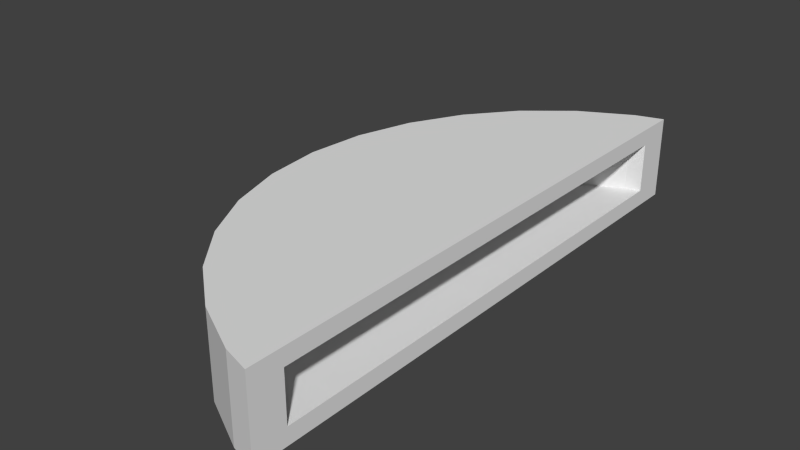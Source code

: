 # Source: library.blend  (saved by Blender 2.68.0; exported with 4.5.12 LTS)
import bpy
from mathutils import Matrix  # noqa: F401  (used for matrix-valued properties, if any)

bpy.ops.wm.read_factory_settings(use_empty=True)
scene = bpy.context.scene
scene.name = 'Scene'

# ---- collections
col_collection_1 = bpy.data.collections.new('Collection 1'); scene.collection.children.link(col_collection_1)

# ---- world
world_world = bpy.data.worlds.new('World'); scene.world = world_world
world_world.color = (0.05088, 0.05088, 0.05088)
world_world.use_sun_shadow = False
world_world.sun_shadow_jitter_overblur = 0.0
world_world.cycles.sampling_method = 'MANUAL'
world_world.cycles.sample_map_resolution = 256

# ---- meshes
me_cylinder_006 = bpy.data.meshes.new('Cylinder.006')
me_cylinder_006.from_pydata([(-0.6888, -1.663, -0.25), (-0.522, -1.714, -0.25), (-0.522, -1.714, 0.25), (-0.6888, -1.663, 0.25), (-0.522, -1.663, -0.25), (-0.522, -1.663, 0.25), (-1.0, -1.497, 0.25), (-1.0, -1.497, -0.25), (-0.522, -1.647, -0.25), (-0.522, -1.647, 0.25), (-0.522, -1.497, 0.25), (-1.273, -1.273, 0.25), (-1.273, -1.273, -0.25), (-0.522, -1.497, -0.25), (-0.522, -1.45, 0.25), (-0.522, -1.273, 0.25), (-1.497, -1.0, 0.25), (-1.497, -1.0, -0.25), (-0.522, -1.273, -0.25), (-0.522, -1.45, -0.25), (-0.522, -1.134, -0.15), (-0.522, -1.292, -0.15), (-0.522, -1.489, 0.15), (-0.522, -1.506, 0.15), (-0.522, -1.506, 0.1077), (-0.522, -1.348, 0.15), (-0.522, -1.469, 0.15), (-0.522, -1.478, 0.15), (-0.522, -1.199, 0.25), (-0.522, -1.0, 0.25), (-1.663, -0.6888, 0.25), (-1.663, -0.6888, -0.25), (-0.522, -1.0, -0.25), (-0.522, -1.199, -0.25), (-0.522, -0.9339, -0.15), (-0.522, -1.071, -0.15), (-0.522, -1.131, -0.15), (-0.522, -1.294, -0.15), (-0.522, -1.317, -0.15), (-0.522, -1.506, -0.06146), (-0.522, -1.288, 0.15), (-0.522, -1.33, 0.15), (-0.522, -1.294, 0.15), (-0.522, -1.131, 0.15), (-0.522, -1.129, 0.15), (-0.522, -0.904, 0.25), (-0.522, -0.6888, 0.25), (-1.765, -0.3512, 0.25), (-1.765, -0.3512, -0.25), (-0.522, -0.6888, -0.25), (-0.522, -0.904, -0.25), (-0.522, -0.698, -0.15), (-0.522, -0.8093, -0.15), (-0.522, -0.8889, -0.15), (-0.522, -1.33, -0.15), (-0.522, -1.363, -0.15), (-0.522, -1.506, -0.0926), (-0.522, -1.053, 0.15), (-0.522, -1.071, 0.15), (-0.522, -0.8804, 0.15), (-0.522, -0.8889, 0.15), (-0.522, -0.5764, 0.25), (-0.522, -0.3512, 0.25), (-1.8, 1.738e-06, 0.25), (-1.8, 1.738e-06, -0.25), (-0.522, -0.3512, -0.25), (-0.522, -0.5764, -0.25), (-0.522, -0.5259, -0.15), (-0.522, -0.6123, -0.15), (-0.522, -1.387, -0.15), (-0.522, -1.506, -0.141), (-0.522, -0.7905, 0.15), (-0.522, -0.8093, 0.15), (-0.522, -0.6123, 0.15), (-0.522, -0.6102, 0.15), (-0.522, -0.2287, 0.25), (-0.522, 1.169e-06, 0.25), (-1.765, 0.3512, 0.25), (-1.765, 0.3512, -0.25), (-0.522, 1.169e-06, -0.25), (-0.522, -0.2287, -0.25), (-0.522, -0.436, -0.15), (-0.522, -0.2558, -0.15), (-0.522, -0.3121, -0.15), (-0.522, -0.5181, -0.15), (-0.522, -1.433, -0.15), (-0.522, -1.506, -0.15), (-0.522, -1.498, -0.15), (-0.522, -0.5123, 0.15), (-0.522, -0.5181, 0.15), (-0.522, -0.3293, 0.15), (-0.522, 0.1259, 0.25), (-0.522, 0.3512, 0.25), (-1.663, 0.6888, 0.25), (-1.663, 0.6888, -0.25), (-0.522, 0.1259, -0.25), (-0.522, 0.3512, -0.25), (-0.522, -0.1578, -0.15), (-0.522, 0.02518, -0.15), (-0.522, 1.065e-06, -0.15), (-0.522, -0.209, -0.15), (-0.522, -1.455, -0.15), (-0.522, -1.478, -0.15), (-0.522, -1.469, -0.15), (-0.522, -0.2286, 0.15), (-0.522, -0.3121, 0.15), (-0.522, 0.4736, 0.25), (-0.522, 0.1259, 0.15), (-0.522, 0.3121, 0.15), (-0.522, 0.3512, 0.15), (-0.522, 0.6888, 0.25), (-1.497, 1.0, 0.25), (-1.497, 1.0, -0.25), (-0.522, 0.4736, -0.25), (-0.522, 0.6888, -0.25), (-0.522, 0.3121, -0.15), (-0.522, 0.1259, -0.15), (-0.522, 0.3512, -0.15), (-0.522, 0.1062, -0.15), (-0.522, -0.209, 0.15), (-0.522, -0.1892, 0.15), (-0.522, 0.4153, 0.15), (-0.522, 0.4736, 0.15), (-0.522, 0.1062, 0.15), (-0.522, 0.1007, 0.15), (-0.522, 0.8012, 0.25), (-0.522, 0.6123, 0.15), (-0.522, 0.6888, 0.15), (-0.522, 1.0, 0.25), (-1.273, 1.273, 0.25), (-1.273, 1.273, -0.25), (-0.522, 1.0, -0.25), (-0.522, 0.8012, -0.25), (-0.522, 0.6888, -0.15), (-0.522, 0.6123, -0.15), (-0.522, 0.4736, -0.15), (-0.522, 0.4153, -0.15), (-0.522, -0.1391, 0.15), (-0.522, 0.05496, 0.15), (-0.522, 0.7065, 0.15), (-0.522, 0.8012, 0.15), (-0.522, 1.096, 0.25), (-0.522, 0.8889, 0.15), (-0.522, 0.9685, 0.15), (-0.522, 1.0, 0.15), (-0.522, 1.273, 0.25), (-1.0, 1.497, 0.25), (-1.0, 1.497, -0.25), (-0.522, 1.273, -0.25), (-0.522, 1.096, -0.25), (-0.522, 0.8889, -0.15), (-0.522, 0.8012, -0.15), (-0.522, 1.0, -0.15), (-0.522, 0.9685, -0.15), (-0.522, 0.7065, -0.15), (-0.522, -0.0801, 0.15), (-0.522, 0.03047, 0.15), (-0.522, 1.096, 0.15), (-0.522, 1.347, 0.25), (-0.522, 1.191, 0.15), (-0.522, 1.273, 0.15), (-0.522, 1.131, 0.15), (-0.522, 1.497, 0.25), (-0.6888, 1.663, 0.25), (-0.6888, 1.663, -0.25), (-0.522, 1.497, -0.25), (-0.522, 1.347, -0.25), (-0.522, 1.273, -0.15), (-0.522, 1.191, -0.15), (-0.522, 1.131, -0.15), (-0.522, 1.096, -0.15), (-0.522, -0.03706, 0.15), (-0.522, 1.065e-06, 0.15), (-0.522, -0.01459, 0.15), (-0.522, 1.347, 0.15), (-0.522, 1.33, 0.15), (-0.522, 1.544, 0.25), (-0.522, 1.497, 0.15), (-0.522, 1.366, 0.15), (-0.522, 1.487, 0.15), (-0.522, 1.478, 0.15), (-0.522, 1.663, 0.25), (-0.522, 1.714, -0.25), (-0.522, 1.714, 0.25), (-0.522, 1.663, -0.25), (-0.522, 1.544, -0.25), (-0.522, 1.347, -0.15), (-0.522, 1.366, -0.15), (-0.522, 1.497, -0.15), (-0.522, 1.487, -0.15), (-0.522, 1.478, -0.15), (-0.522, 1.33, -0.15), (-0.522, 1.506, -0.15), (-0.522, 1.506, 0.15), (-0.522, 1.679, 0.25), (-0.522, 1.679, -0.25), (-0.6123, -1.478, 0.15), (-0.6123, -1.478, -0.15), (-0.8889, -1.33, -0.15), (-0.8889, -1.33, 0.15), (-1.131, -1.131, -0.15), (-1.131, -1.131, 0.15), (-1.33, -0.8889, -0.15), (-1.33, -0.8889, 0.15), (-1.478, -0.6123, -0.15), (-1.478, -0.6123, 0.15), (-1.569, -0.3121, -0.15), (-1.569, -0.3121, 0.15), (-1.6, 1.545e-06, -0.15), (-1.6, 1.545e-06, 0.15), (-1.569, 0.3121, -0.15), (-1.569, 0.3121, 0.15), (-1.478, 0.6123, -0.15), (-1.478, 0.6123, 0.15), (-1.33, 0.8889, -0.15), (-1.33, 0.8889, 0.15), (-1.131, 1.131, -0.15), (-1.131, 1.131, 0.15), (-0.8889, 1.33, -0.15), (-0.8889, 1.33, 0.15), (-0.6123, 1.478, -0.15), (-0.6123, 1.478, 0.15)], [], [(0, 1, 2, 3), (0, 3, 6, 7), (11, 12, 7, 6), (16, 17, 12, 11), (30, 31, 17, 16), (47, 48, 31, 30), (63, 64, 48, 47), (77, 78, 64, 63), (93, 94, 78, 77), (111, 112, 94, 93), (129, 130, 112, 111), (146, 147, 130, 129), (163, 164, 147, 146), (183, 163, 194), (194, 163, 181), (163, 146, 176, 181), (176, 146, 162), (146, 129, 158, 162), (158, 129, 145), (129, 111, 141, 145), (141, 111, 128), (111, 93, 125, 128), (125, 93, 110), (93, 77, 106, 110), (106, 77, 92), (77, 63, 91, 92), (91, 63, 76), (76, 63, 47, 75), (75, 47, 62), (62, 47, 30, 61), (61, 30, 46), (46, 30, 16, 45), (45, 16, 29), (29, 16, 11, 28), (28, 11, 15), (15, 11, 6, 14), (14, 6, 10), (10, 6, 3, 9), (9, 3, 5), (5, 3, 2), (163, 183, 182, 164), (195, 164, 182), (184, 164, 195), (185, 147, 164, 184), (165, 147, 185), (166, 130, 147, 165), (148, 130, 166), (149, 112, 130, 148), (131, 112, 149), (132, 94, 112, 131), (114, 94, 132), (113, 78, 94, 114), (96, 78, 113), (95, 64, 78, 96), (79, 64, 95), (48, 64, 79, 80), (65, 48, 80), (31, 48, 65, 66), (49, 31, 66), (17, 31, 49, 50), (32, 17, 50), (12, 17, 32, 33), (18, 12, 33), (7, 12, 18, 19), (13, 7, 19), (0, 7, 13, 8), (4, 0, 8), (1, 0, 4), (91, 137, 155), (34, 32, 50, 53), (50, 51, 52, 53), (34, 33, 32), (91, 155, 171, 173), (66, 84, 67, 49), (66, 81, 84), (49, 68, 51, 50), (49, 67, 68), (91, 120, 137), (20, 18, 33, 36), (33, 34, 35, 36), (20, 19, 18), (91, 173, 172, 156), (138, 91, 156), (80, 100, 82, 65), (80, 97, 100), (65, 83, 81, 66), (65, 82, 83), (91, 104, 119, 120), (21, 13, 19, 20), (21, 8, 13), (124, 123, 91, 138), (123, 107, 91), (95, 116, 118, 98), (98, 99, 79, 95), (79, 99, 97, 80), (76, 75, 90, 105), (104, 91, 76, 105), (75, 88, 90), (8, 37, 38, 54), (8, 21, 37), (54, 55, 8), (96, 117, 115, 95), (115, 116, 95), (92, 91, 108, 109), (91, 107, 108), (113, 135, 136, 96), (136, 117, 96), (106, 92, 121, 122), (92, 109, 121), (62, 89, 88, 75), (62, 61, 74, 89), (61, 71, 73, 74), (8, 55, 69, 85), (113, 114, 134, 135), (114, 133, 134), (106, 122, 126, 110), (126, 127, 110), (114, 132, 154, 133), (132, 151, 154), (110, 127, 139, 125), (139, 140, 125), (8, 103, 102, 87), (8, 85, 101, 103), (46, 72, 71, 61), (46, 45, 59, 72), (45, 57, 60, 59), (131, 153, 150, 132), (131, 152, 153), (150, 151, 132), (128, 125, 142, 143), (143, 144, 128), (125, 140, 142), (149, 170, 152, 131), (141, 128, 144, 157), (8, 87, 86), (70, 56, 8, 86), (29, 58, 57, 45), (29, 28, 44, 58), (28, 40, 43, 44), (149, 148, 168, 169), (169, 170, 149), (148, 167, 168), (141, 161, 159, 145), (141, 157, 161), (159, 160, 145), (166, 186, 191, 167), (167, 148, 166), (145, 160, 175, 174), (174, 158, 145), (39, 24, 8, 56), (42, 40, 15, 41), (40, 28, 15), (15, 14, 25, 41), (14, 22, 27, 26), (26, 25, 14), (165, 188, 189, 190), (187, 186, 165, 190), (186, 166, 165), (158, 180, 179, 177), (158, 174, 178, 180), (177, 162, 158), (185, 176, 193, 192), (176, 162, 177, 193), (188, 165, 185, 192), (8, 24, 23), (10, 9, 8, 23), (22, 14, 10, 23), (184, 181, 176, 185), (195, 194, 181, 184), (5, 4, 8, 9), (182, 183, 194, 195), (4, 5, 2, 1), (39, 56, 197, 24), (70, 86, 197, 56), (196, 23, 24, 197), (198, 199, 196, 197), (200, 201, 199, 198), (202, 203, 201, 200), (204, 205, 203, 202), (206, 207, 205, 204), (208, 209, 207, 206), (210, 211, 209, 208), (212, 213, 211, 210), (214, 215, 213, 212), (216, 217, 215, 214), (218, 219, 217, 216), (220, 221, 219, 218), (177, 179, 221, 193), (179, 180, 221), (178, 219, 221, 180), (219, 178, 174, 175), (219, 160, 159, 217), (219, 175, 160), (159, 161, 217), (217, 161, 157, 144), (143, 215, 217, 144), (143, 142, 215), (215, 140, 139, 213), (215, 142, 140), (213, 139, 127, 126), (213, 122, 121, 211), (213, 126, 122), (211, 121, 109, 108), (211, 107, 123, 209), (211, 108, 107), (209, 123, 124, 138), (156, 172, 209, 138), (155, 137, 207, 171), (207, 172, 173, 171), (120, 119, 207, 137), (207, 209, 172), (207, 119, 104, 105), (90, 88, 205, 105), (88, 89, 205), (205, 207, 105), (205, 89, 74, 73), (71, 72, 203, 73), (203, 205, 73), (203, 72, 59, 60), (57, 58, 201, 60), (201, 203, 60), (201, 58, 44, 43), (40, 42, 199, 43), (199, 201, 43), (42, 41, 199), (41, 25, 196, 199), (25, 26, 196), (26, 27, 196), (196, 27, 22, 23), (193, 221, 220, 192), (188, 192, 220, 189), (190, 189, 220), (187, 190, 220, 218), (186, 187, 218, 191), (168, 167, 218, 216), (167, 191, 218), (169, 168, 216), (152, 170, 216, 153), (170, 169, 216), (216, 214, 153), (150, 153, 214), (154, 151, 150, 214), (214, 212, 154), (134, 133, 154, 212), (136, 135, 212, 210), (135, 134, 212), (117, 136, 210, 115), (118, 116, 210, 208), (116, 115, 210), (98, 118, 208, 99), (97, 99, 206, 100), (99, 208, 206), (82, 100, 206, 83), (81, 83, 204, 84), (83, 206, 204), (68, 67, 84, 204), (52, 51, 68, 202), (68, 204, 202), (53, 52, 202), (34, 53, 200, 35), (53, 202, 200), (36, 35, 200), (20, 36, 198, 21), (198, 37, 21), (36, 200, 198), (38, 37, 198, 54), (85, 69, 197, 101), (55, 54, 197, 69), (197, 103, 101), (54, 198, 197), (102, 103, 197), (87, 102, 197, 86)])
_ca = me_cylinder_006.color_attributes.new('Col', 'BYTE_COLOR', 'CORNER')
_ca.data.foreach_set('color', [0.6038, 1.0, 0.521, 1.0, 0.6038, 1.0, 0.521, 1.0, 0.6038, 1.0, 0.521, 1.0, 0.6038, 1.0, 0.521, 1.0, 0.6038, 1.0, 0.521, 1.0, 0.6038, 1.0, 0.521, 1.0, 0.6038, 1.0, 0.521, 1.0, 0.6038, 1.0, 0.521, 1.0, 0.6038, 1.0, 0.521, 1.0, 0.6038, 1.0, 0.521, 1.0, 0.6038, 1.0, 0.521, 1.0, 0.6038, 1.0, 0.521, 1.0, 0.6038, 1.0, 0.521, 1.0, 0.6038, 1.0, 0.521, 1.0, 0.6038, 1.0, 0.521, 1.0, 0.6038, 1.0, 0.521, 1.0, 0.6038, 1.0, 0.521, 1.0, 0.6038, 1.0, 0.521, 1.0, 0.6038, 1.0, 0.521, 1.0, 0.6038, 1.0, 0.521, 1.0, 0.6038, 1.0, 0.521, 1.0, 0.6038, 1.0, 0.521, 1.0, 0.6038, 1.0, 0.521, 1.0, 0.6038, 1.0, 0.521, 1.0, 0.6038, 1.0, 0.521, 1.0, 0.6038, 1.0, 0.521, 1.0, 0.6038, 1.0, 0.521, 1.0, 0.6038, 1.0, 0.521, 1.0, 0.6038, 1.0, 0.521, 1.0, 0.6038, 1.0, 0.521, 1.0, 0.6038, 1.0, 0.521, 1.0, 0.6038, 1.0, 0.521, 1.0, 0.6038, 1.0, 0.521, 1.0, 0.6038, 1.0, 0.521, 1.0, 0.6038, 1.0, 0.521, 1.0, 0.6038, 1.0, 0.521, 1.0, 0.6038, 1.0, 0.521, 1.0, 0.6038, 1.0, 0.521, 1.0, 0.6038, 1.0, 0.521, 1.0, 0.6038, 1.0, 0.521, 1.0, 0.6038, 1.0, 0.521, 1.0, 0.6038, 1.0, 0.521, 1.0, 0.6038, 1.0, 0.521, 1.0, 0.6038, 1.0, 0.521, 1.0, 0.6038, 1.0, 0.521, 1.0, 0.6038, 1.0, 0.521, 1.0, 0.6038, 1.0, 0.521, 1.0, 0.6038, 1.0, 0.521, 1.0, 0.6038, 1.0, 0.521, 1.0, 0.6038, 1.0, 0.521, 1.0, 0.6038, 1.0, 0.521, 1.0, 0.6038, 1.0, 0.521, 1.0, 0.6038, 1.0, 0.521, 1.0, 0.6038, 1.0, 0.521, 1.0, 0.6038, 1.0, 0.521, 1.0, 0.6038, 1.0, 0.521, 1.0, 0.6038, 1.0, 0.521, 1.0, 0.6038, 1.0, 0.521, 1.0, 0.6038, 1.0, 0.521, 1.0, 0.6038, 1.0, 0.521, 1.0, 0.6038, 1.0, 0.521, 1.0, 0.6038, 1.0, 0.521, 1.0, 0.6038, 1.0, 0.521, 1.0, 0.6038, 1.0, 0.521, 1.0, 0.6038, 1.0, 0.521, 1.0, 0.6038, 1.0, 0.521, 1.0, 0.6038, 1.0, 0.521, 1.0, 0.6038, 1.0, 0.521, 1.0, 0.6038, 1.0, 0.521, 1.0, 0.6038, 1.0, 0.521, 1.0, 0.6038, 1.0, 0.521, 1.0, 0.6038, 1.0, 0.521, 1.0, 0.6038, 1.0, 0.521, 1.0, 0.6038, 1.0, 0.521, 1.0, 0.6038, 1.0, 0.521, 1.0, 0.6038, 1.0, 0.521, 1.0, 0.6038, 1.0, 0.521, 1.0, 0.6038, 1.0, 0.521, 1.0, 0.6038, 1.0, 0.521, 1.0, 0.6038, 1.0, 0.521, 1.0, 0.6038, 1.0, 0.521, 1.0, 0.6038, 1.0, 0.521, 1.0, 0.6038, 1.0, 0.521, 1.0, 0.6038, 1.0, 0.521, 1.0, 0.6038, 1.0, 0.521, 1.0, 0.6038, 1.0, 0.521, 1.0, 0.6038, 1.0, 0.521, 1.0, 0.6038, 1.0, 0.521, 1.0, 0.6038, 1.0, 0.521, 1.0, 0.6038, 1.0, 0.521, 1.0, 0.6038, 1.0, 0.521, 1.0, 0.6038, 1.0, 0.521, 1.0, 0.6038, 1.0, 0.521, 1.0, 0.6038, 1.0, 0.521, 1.0, 0.6038, 1.0, 0.521, 1.0, 0.6038, 1.0, 0.521, 1.0, 0.6038, 1.0, 0.521, 1.0, 0.6038, 1.0, 0.521, 1.0, 0.6038, 1.0, 0.521, 1.0, 0.6038, 1.0, 0.521, 1.0, 0.6038, 1.0, 0.521, 1.0, 0.6038, 1.0, 0.521, 1.0, 0.6038, 1.0, 0.521, 1.0, 0.6038, 1.0, 0.521, 1.0, 0.6038, 1.0, 0.521, 1.0, 0.6038, 1.0, 0.521, 1.0, 0.6038, 1.0, 0.521, 1.0, 0.6038, 1.0, 0.521, 1.0, 0.6038, 1.0, 0.521, 1.0, 0.6038, 1.0, 0.521, 1.0, 0.6038, 1.0, 0.521, 1.0, 0.6038, 1.0, 0.521, 1.0, 0.6038, 1.0, 0.521, 1.0, 0.6038, 1.0, 0.521, 1.0, 0.6038, 1.0, 0.521, 1.0, 0.6038, 1.0, 0.521, 1.0, 0.6038, 1.0, 0.521, 1.0, 0.6038, 1.0, 0.521, 1.0, 0.6038, 1.0, 0.521, 1.0, 0.6038, 1.0, 0.521, 1.0, 0.6038, 1.0, 0.521, 1.0, 0.6038, 1.0, 0.521, 1.0, 0.6038, 1.0, 0.521, 1.0, 0.6038, 1.0, 0.521, 1.0, 0.6038, 1.0, 0.521, 1.0, 0.6038, 1.0, 0.521, 1.0, 0.6038, 1.0, 0.521, 1.0, 0.6038, 1.0, 0.521, 1.0, 0.6038, 1.0, 0.521, 1.0, 0.6038, 1.0, 0.521, 1.0, 0.6038, 1.0, 0.521, 1.0, 0.6038, 1.0, 0.521, 1.0, 0.6038, 1.0, 0.521, 1.0, 0.6038, 1.0, 0.521, 1.0, 0.6038, 1.0, 0.521, 1.0, 0.6038, 1.0, 0.521, 1.0, 0.6038, 1.0, 0.521, 1.0, 0.6038, 1.0, 0.521, 1.0, 0.6038, 1.0, 0.521, 1.0, 0.6038, 1.0, 0.521, 1.0, 0.6038, 1.0, 0.521, 1.0, 0.6038, 1.0, 0.521, 1.0, 0.6038, 1.0, 0.521, 1.0, 0.6038, 1.0, 0.521, 1.0, 0.6038, 1.0, 0.521, 1.0, 0.6038, 1.0, 0.521, 1.0, 0.6038, 1.0, 0.521, 1.0, 0.6038, 1.0, 0.521, 1.0, 0.6038, 1.0, 0.521, 1.0, 0.6038, 1.0, 0.521, 1.0, 0.6038, 1.0, 0.521, 1.0, 0.6038, 1.0, 0.521, 1.0, 0.6038, 1.0, 0.521, 1.0, 0.6038, 1.0, 0.521, 1.0, 0.6038, 1.0, 0.521, 1.0, 0.6038, 1.0, 0.521, 1.0, 0.6038, 1.0, 0.521, 1.0, 0.6038, 1.0, 0.521, 1.0, 0.6038, 1.0, 0.521, 1.0, 0.6038, 1.0, 0.521, 1.0, 0.6038, 1.0, 0.521, 1.0, 0.6038, 1.0, 0.521, 1.0, 0.6038, 1.0, 0.521, 1.0, 0.6038, 1.0, 0.521, 1.0, 0.6038, 1.0, 0.521, 1.0, 0.6038, 1.0, 0.521, 1.0, 0.6038, 1.0, 0.521, 1.0, 0.6038, 1.0, 0.521, 1.0, 0.6038, 1.0, 0.521, 1.0, 0.6038, 1.0, 0.521, 1.0, 0.6038, 1.0, 0.521, 1.0, 0.6038, 1.0, 0.521, 1.0, 0.6038, 1.0, 0.521, 1.0, 0.6038, 1.0, 0.521, 1.0, 0.6038, 1.0, 0.521, 1.0, 0.6038, 1.0, 0.521, 1.0, 0.6038, 1.0, 0.521, 1.0, 0.6038, 1.0, 0.521, 1.0, 0.6038, 1.0, 0.521, 1.0, 0.6038, 1.0, 0.521, 1.0, 0.6038, 1.0, 0.521, 1.0, 0.6038, 1.0, 0.521, 1.0, 0.6038, 1.0, 0.521, 1.0, 0.6038, 1.0, 0.521, 1.0, 0.6038, 1.0, 0.521, 1.0, 0.6038, 1.0, 0.521, 1.0, 0.6038, 1.0, 0.521, 1.0, 0.6038, 1.0, 0.521, 1.0, 0.6038, 1.0, 0.521, 1.0, 0.6038, 1.0, 0.521, 1.0, 0.6038, 1.0, 0.521, 1.0, 0.6038, 1.0, 0.521, 1.0, 0.6038, 1.0, 0.521, 1.0, 0.6038, 1.0, 0.521, 1.0, 0.6038, 1.0, 0.521, 1.0, 0.6038, 1.0, 0.521, 1.0, 0.6038, 1.0, 0.521, 1.0, 0.6038, 1.0, 0.521, 1.0, 0.6038, 1.0, 0.521, 1.0, 0.6038, 1.0, 0.521, 1.0, 0.6038, 1.0, 0.521, 1.0, 0.6038, 1.0, 0.521, 1.0, 0.6038, 1.0, 0.521, 1.0, 0.6038, 1.0, 0.521, 1.0, 0.6038, 1.0, 0.521, 1.0, 0.6038, 1.0, 0.521, 1.0, 0.6038, 1.0, 0.521, 1.0, 0.6038, 1.0, 0.521, 1.0, 0.6038, 1.0, 0.521, 1.0, 0.6038, 1.0, 0.521, 1.0, 0.6038, 1.0, 0.521, 1.0, 0.6038, 1.0, 0.521, 1.0, 0.6038, 1.0, 0.521, 1.0, 0.6038, 1.0, 0.521, 1.0, 0.6038, 1.0, 0.521, 1.0, 0.6038, 1.0, 0.521, 1.0, 0.6038, 1.0, 0.521, 1.0, 0.6038, 1.0, 0.521, 1.0, 0.6038, 1.0, 0.521, 1.0, 0.6038, 1.0, 0.521, 1.0, 0.6038, 1.0, 0.521, 1.0, 0.6038, 1.0, 0.521, 1.0, 0.6038, 1.0, 0.521, 1.0, 0.6038, 1.0, 0.521, 1.0, 0.6038, 1.0, 0.521, 1.0, 0.6038, 1.0, 0.521, 1.0, 0.6038, 1.0, 0.521, 1.0, 0.6038, 1.0, 0.521, 1.0, 0.6038, 1.0, 0.521, 1.0, 0.6038, 1.0, 0.521, 1.0, 0.6038, 1.0, 0.521, 1.0, 0.6038, 1.0, 0.521, 1.0, 0.6038, 1.0, 0.521, 1.0, 0.6038, 1.0, 0.521, 1.0, 0.6038, 1.0, 0.521, 1.0, 0.6038, 1.0, 0.521, 1.0, 0.6038, 1.0, 0.521, 1.0, 0.6038, 1.0, 0.521, 1.0, 0.6038, 1.0, 0.521, 1.0, 0.6038, 1.0, 0.521, 1.0, 0.6038, 1.0, 0.521, 1.0, 0.6038, 1.0, 0.521, 1.0, 0.6038, 1.0, 0.521, 1.0, 0.6038, 1.0, 0.521, 1.0, 0.6038, 1.0, 0.521, 1.0, 0.6038, 1.0, 0.521, 1.0, 0.6038, 1.0, 0.521, 1.0, 0.6038, 1.0, 0.521, 1.0, 0.6038, 1.0, 0.521, 1.0, 0.6038, 1.0, 0.521, 1.0, 0.6038, 1.0, 0.521, 1.0, 0.6038, 1.0, 0.521, 1.0, 0.6038, 1.0, 0.521, 1.0, 0.6038, 1.0, 0.521, 1.0, 0.6038, 1.0, 0.521, 1.0, 0.6038, 1.0, 0.521, 1.0, 0.6038, 1.0, 0.521, 1.0, 0.6038, 1.0, 0.521, 1.0, 0.6038, 1.0, 0.521, 1.0, 0.6038, 1.0, 0.521, 1.0, 0.6038, 1.0, 0.521, 1.0, 0.6038, 1.0, 0.521, 1.0, 0.6038, 1.0, 0.521, 1.0, 0.6038, 1.0, 0.521, 1.0, 0.6038, 1.0, 0.521, 1.0, 0.6038, 1.0, 0.521, 1.0, 0.6038, 1.0, 0.521, 1.0, 0.6038, 1.0, 0.521, 1.0, 0.6038, 1.0, 0.521, 1.0, 0.6038, 1.0, 0.521, 1.0, 0.6038, 1.0, 0.521, 1.0, 0.6038, 1.0, 0.521, 1.0, 0.6038, 1.0, 0.521, 1.0, 0.6038, 1.0, 0.521, 1.0, 0.6038, 1.0, 0.521, 1.0, 0.6038, 1.0, 0.521, 1.0, 0.6038, 1.0, 0.521, 1.0, 0.6038, 1.0, 0.521, 1.0, 0.6038, 1.0, 0.521, 1.0, 0.6038, 1.0, 0.521, 1.0, 0.6038, 1.0, 0.521, 1.0, 0.6038, 1.0, 0.521, 1.0, 0.6038, 1.0, 0.521, 1.0, 0.6038, 1.0, 0.521, 1.0, 0.6038, 1.0, 0.521, 1.0, 0.6038, 1.0, 0.521, 1.0, 0.6038, 1.0, 0.521, 1.0, 0.6038, 1.0, 0.521, 1.0, 0.6038, 1.0, 0.521, 1.0, 0.6038, 1.0, 0.521, 1.0, 0.6038, 1.0, 0.521, 1.0, 0.6038, 1.0, 0.521, 1.0, 0.6038, 1.0, 0.521, 1.0, 0.6038, 1.0, 0.521, 1.0, 0.6038, 1.0, 0.521, 1.0, 0.6038, 1.0, 0.521, 1.0, 0.6038, 1.0, 0.521, 1.0, 0.6038, 1.0, 0.521, 1.0, 0.6038, 1.0, 0.521, 1.0, 0.6038, 1.0, 0.521, 1.0, 0.6038, 1.0, 0.521, 1.0, 0.6038, 1.0, 0.521, 1.0, 0.6038, 1.0, 0.521, 1.0, 0.6038, 1.0, 0.521, 1.0, 0.6038, 1.0, 0.521, 1.0, 0.6038, 1.0, 0.521, 1.0, 0.6038, 1.0, 0.521, 1.0, 0.6038, 1.0, 0.521, 1.0, 0.6038, 1.0, 0.521, 1.0, 0.6038, 1.0, 0.521, 1.0, 0.6038, 1.0, 0.521, 1.0, 0.6038, 1.0, 0.521, 1.0, 0.6038, 1.0, 0.521, 1.0, 0.6038, 1.0, 0.521, 1.0, 0.6038, 1.0, 0.521, 1.0, 0.6038, 1.0, 0.521, 1.0, 0.6038, 1.0, 0.521, 1.0, 0.6038, 1.0, 0.521, 1.0, 0.6038, 1.0, 0.521, 1.0, 0.6038, 1.0, 0.521, 1.0, 0.6038, 1.0, 0.521, 1.0, 0.6038, 1.0, 0.521, 1.0, 0.6038, 1.0, 0.521, 1.0, 0.6038, 1.0, 0.521, 1.0, 0.6038, 1.0, 0.521, 1.0, 0.6038, 1.0, 0.521, 1.0, 0.6038, 1.0, 0.521, 1.0, 0.6038, 1.0, 0.521, 1.0, 0.6038, 1.0, 0.521, 1.0, 0.6038, 1.0, 0.521, 1.0, 0.6038, 1.0, 0.521, 1.0, 0.6038, 1.0, 0.521, 1.0, 0.6038, 1.0, 0.521, 1.0, 0.6038, 1.0, 0.521, 1.0, 0.6038, 1.0, 0.521, 1.0, 0.6038, 1.0, 0.521, 1.0, 0.6038, 1.0, 0.521, 1.0, 0.6038, 1.0, 0.521, 1.0, 0.6038, 1.0, 0.521, 1.0, 0.6038, 1.0, 0.521, 1.0, 0.6038, 1.0, 0.521, 1.0, 0.6038, 1.0, 0.521, 1.0, 0.6038, 1.0, 0.521, 1.0, 0.6038, 1.0, 0.521, 1.0, 0.6038, 1.0, 0.521, 1.0, 0.6038, 1.0, 0.521, 1.0, 0.6038, 1.0, 0.521, 1.0, 0.6038, 1.0, 0.521, 1.0, 0.6038, 1.0, 0.521, 1.0, 0.6038, 1.0, 0.521, 1.0, 0.6038, 1.0, 0.521, 1.0, 0.6038, 1.0, 0.521, 1.0, 0.6038, 1.0, 0.521, 1.0, 0.6038, 1.0, 0.521, 1.0, 0.6038, 1.0, 0.521, 1.0, 0.6038, 1.0, 0.521, 1.0, 0.6038, 1.0, 0.521, 1.0, 0.6038, 1.0, 0.521, 1.0, 0.6038, 1.0, 0.521, 1.0, 0.6038, 1.0, 0.521, 1.0, 0.6038, 1.0, 0.521, 1.0, 0.6038, 1.0, 0.521, 1.0, 0.6038, 1.0, 0.521, 1.0, 0.6038, 1.0, 0.521, 1.0, 0.6038, 1.0, 0.521, 1.0, 0.6038, 1.0, 0.521, 1.0, 0.6038, 1.0, 0.521, 1.0, 0.6038, 1.0, 0.521, 1.0, 0.6038, 1.0, 0.521, 1.0, 0.6038, 1.0, 0.521, 1.0, 0.6038, 1.0, 0.521, 1.0, 0.6038, 1.0, 0.521, 1.0, 0.6038, 1.0, 0.521, 1.0, 0.6038, 1.0, 0.521, 1.0, 0.6038, 1.0, 0.521, 1.0, 0.6038, 1.0, 0.521, 1.0, 0.6038, 1.0, 0.521, 1.0, 0.6038, 1.0, 0.521, 1.0, 0.6038, 1.0, 0.521, 1.0, 0.6038, 1.0, 0.521, 1.0, 0.6038, 1.0, 0.521, 1.0, 0.6038, 1.0, 0.521, 1.0, 0.6038, 1.0, 0.521, 1.0, 0.6038, 1.0, 0.521, 1.0, 0.6038, 1.0, 0.521, 1.0, 0.6038, 1.0, 0.521, 1.0, 0.6038, 1.0, 0.521, 1.0, 0.6038, 1.0, 0.521, 1.0, 0.6038, 1.0, 0.521, 1.0, 0.6038, 1.0, 0.521, 1.0, 0.6038, 1.0, 0.521, 1.0, 0.6038, 1.0, 0.521, 1.0, 0.6038, 1.0, 0.521, 1.0, 0.6038, 1.0, 0.521, 1.0, 0.6038, 1.0, 0.521, 1.0, 0.6038, 1.0, 0.521, 1.0, 0.6038, 1.0, 0.521, 1.0, 0.6038, 1.0, 0.521, 1.0, 0.6038, 1.0, 0.521, 1.0, 0.6038, 1.0, 0.521, 1.0, 0.6038, 1.0, 0.521, 1.0, 0.6038, 1.0, 0.521, 1.0, 0.6038, 1.0, 0.521, 1.0, 0.6038, 1.0, 0.521, 1.0, 0.6038, 1.0, 0.521, 1.0, 0.6038, 1.0, 0.521, 1.0, 0.6038, 1.0, 0.521, 1.0, 0.6038, 1.0, 0.521, 1.0, 0.6038, 1.0, 0.521, 1.0, 0.6038, 1.0, 0.521, 1.0, 0.6038, 1.0, 0.521, 1.0, 0.6038, 1.0, 0.521, 1.0, 0.6038, 1.0, 0.521, 1.0, 0.6038, 1.0, 0.521, 1.0, 0.6038, 1.0, 0.521, 1.0, 0.6038, 1.0, 0.521, 1.0, 0.6038, 1.0, 0.521, 1.0, 0.6038, 1.0, 0.521, 1.0, 0.6038, 1.0, 0.521, 1.0, 0.6038, 1.0, 0.521, 1.0, 0.6038, 1.0, 0.521, 1.0, 0.6038, 1.0, 0.521, 1.0, 0.6038, 1.0, 0.521, 1.0, 0.6038, 1.0, 0.521, 1.0, 0.6038, 1.0, 0.521, 1.0, 0.6038, 1.0, 0.521, 1.0, 0.6038, 1.0, 0.521, 1.0, 0.6038, 1.0, 0.521, 1.0, 0.6038, 1.0, 0.521, 1.0, 0.6038, 1.0, 0.521, 1.0, 0.6038, 1.0, 0.521, 1.0, 0.6038, 1.0, 0.521, 1.0, 0.6038, 1.0, 0.521, 1.0, 0.6038, 1.0, 0.521, 1.0, 0.6038, 1.0, 0.521, 1.0, 0.6038, 1.0, 0.521, 1.0, 0.6038, 1.0, 0.521, 1.0, 0.6038, 1.0, 0.521, 1.0, 0.6038, 1.0, 0.521, 1.0, 0.6038, 1.0, 0.521, 1.0, 0.6038, 1.0, 0.521, 1.0, 0.6038, 1.0, 0.521, 1.0, 0.6038, 1.0, 0.521, 1.0, 0.6038, 1.0, 0.521, 1.0, 0.6038, 1.0, 0.521, 1.0, 0.6038, 1.0, 0.521, 1.0, 0.6038, 1.0, 0.521, 1.0, 0.6038, 1.0, 0.521, 1.0, 0.6038, 1.0, 0.521, 1.0, 0.6038, 1.0, 0.521, 1.0, 0.6038, 1.0, 0.521, 1.0, 0.6038, 1.0, 0.521, 1.0, 0.6038, 1.0, 0.521, 1.0, 0.6038, 1.0, 0.521, 1.0, 0.6038, 1.0, 0.521, 1.0, 0.6038, 1.0, 0.521, 1.0, 0.6038, 1.0, 0.521, 1.0, 0.6038, 1.0, 0.521, 1.0, 0.6038, 1.0, 0.521, 1.0, 0.6038, 1.0, 0.521, 1.0, 0.6038, 1.0, 0.521, 1.0, 0.6038, 1.0, 0.521, 1.0, 0.6038, 1.0, 0.521, 1.0, 0.6038, 1.0, 0.521, 1.0, 0.6038, 1.0, 0.521, 1.0, 0.6038, 1.0, 0.521, 1.0, 0.6038, 1.0, 0.521, 1.0, 0.6038, 1.0, 0.521, 1.0, 0.6038, 1.0, 0.521, 1.0, 0.6038, 1.0, 0.521, 1.0, 0.6038, 1.0, 0.521, 1.0, 0.6038, 1.0, 0.521, 1.0, 0.6038, 1.0, 0.521, 1.0, 0.6038, 1.0, 0.521, 1.0, 0.6038, 1.0, 0.521, 1.0, 0.6038, 1.0, 0.521, 1.0, 0.6038, 1.0, 0.521, 1.0, 0.6038, 1.0, 0.521, 1.0, 0.6038, 1.0, 0.521, 1.0, 0.6038, 1.0, 0.521, 1.0, 0.6038, 1.0, 0.521, 1.0, 0.6038, 1.0, 0.521, 1.0, 0.6038, 1.0, 0.521, 1.0, 0.6038, 1.0, 0.521, 1.0, 0.6038, 1.0, 0.521, 1.0, 0.6038, 1.0, 0.521, 1.0, 0.6038, 1.0, 0.521, 1.0, 0.6038, 1.0, 0.521, 1.0, 0.6038, 1.0, 0.521, 1.0, 0.6038, 1.0, 0.521, 1.0, 0.6038, 1.0, 0.521, 1.0, 0.6038, 1.0, 0.521, 1.0, 0.6038, 1.0, 0.521, 1.0, 0.6038, 1.0, 0.521, 1.0, 0.6038, 1.0, 0.521, 1.0, 0.6038, 1.0, 0.521, 1.0, 0.6038, 1.0, 0.521, 1.0, 0.6038, 1.0, 0.521, 1.0, 0.6038, 1.0, 0.521, 1.0, 0.6038, 1.0, 0.521, 1.0, 0.6038, 1.0, 0.521, 1.0, 0.6038, 1.0, 0.521, 1.0, 0.6038, 1.0, 0.521, 1.0, 0.6038, 1.0, 0.521, 1.0, 0.6038, 1.0, 0.521, 1.0, 0.6038, 1.0, 0.521, 1.0, 0.6038, 1.0, 0.521, 1.0, 0.6038, 1.0, 0.521, 1.0, 0.6038, 1.0, 0.521, 1.0, 0.6038, 1.0, 0.521, 1.0, 0.6038, 1.0, 0.521, 1.0, 0.6038, 1.0, 0.521, 1.0, 0.6038, 1.0, 0.521, 1.0, 0.6038, 1.0, 0.521, 1.0, 0.6038, 1.0, 0.521, 1.0, 0.6038, 1.0, 0.521, 1.0, 0.6038, 1.0, 0.521, 1.0, 0.6038, 1.0, 0.521, 1.0, 0.6038, 1.0, 0.521, 1.0, 0.6038, 1.0, 0.521, 1.0, 0.6038, 1.0, 0.521, 1.0, 0.6038, 1.0, 0.521, 1.0, 0.6038, 1.0, 0.521, 1.0, 0.6038, 1.0, 0.521, 1.0, 0.6038, 1.0, 0.521, 1.0, 0.6038, 1.0, 0.521, 1.0, 0.6038, 1.0, 0.521, 1.0, 0.6038, 1.0, 0.521, 1.0, 0.6038, 1.0, 0.521, 1.0, 0.6038, 1.0, 0.521, 1.0, 0.6038, 1.0, 0.521, 1.0, 0.6038, 1.0, 0.521, 1.0, 0.6038, 1.0, 0.521, 1.0, 0.6038, 1.0, 0.521, 1.0, 0.6038, 1.0, 0.521, 1.0, 0.6038, 1.0, 0.521, 1.0, 0.6038, 1.0, 0.521, 1.0, 0.6038, 1.0, 0.521, 1.0, 0.6038, 1.0, 0.521, 1.0, 0.6038, 1.0, 0.521, 1.0, 0.6038, 1.0, 0.521, 1.0, 0.6038, 1.0, 0.521, 1.0, 0.6038, 1.0, 0.521, 1.0, 0.6038, 1.0, 0.521, 1.0, 0.6038, 1.0, 0.521, 1.0, 0.6038, 1.0, 0.521, 1.0, 0.6038, 1.0, 0.521, 1.0, 0.6038, 1.0, 0.521, 1.0, 0.6038, 1.0, 0.521, 1.0, 0.6038, 1.0, 0.521, 1.0, 0.6038, 1.0, 0.521, 1.0, 0.6038, 1.0, 0.521, 1.0, 0.6038, 1.0, 0.521, 1.0, 0.6038, 1.0, 0.521, 1.0, 0.6038, 1.0, 0.521, 1.0, 0.6038, 1.0, 0.521, 1.0, 0.6038, 1.0, 0.521, 1.0, 0.6038, 1.0, 0.521, 1.0, 0.6038, 1.0, 0.521, 1.0, 0.6038, 1.0, 0.521, 1.0, 0.6038, 1.0, 0.521, 1.0, 0.6038, 1.0, 0.521, 1.0, 0.6038, 1.0, 0.521, 1.0, 0.6038, 1.0, 0.521, 1.0, 0.6038, 1.0, 0.521, 1.0, 0.6038, 1.0, 0.521, 1.0, 0.6038, 1.0, 0.521, 1.0, 0.6038, 1.0, 0.521, 1.0, 0.6038, 1.0, 0.521, 1.0, 0.6038, 1.0, 0.521, 1.0, 0.6038, 1.0, 0.521, 1.0, 0.6038, 1.0, 0.521, 1.0, 0.6038, 1.0, 0.521, 1.0, 0.6038, 1.0, 0.521, 1.0, 0.6038, 1.0, 0.521, 1.0, 0.6038, 1.0, 0.521, 1.0, 0.6038, 1.0, 0.521, 1.0, 0.6038, 1.0, 0.521, 1.0, 0.6038, 1.0, 0.521, 1.0, 0.6038, 1.0, 0.521, 1.0, 0.6038, 1.0, 0.521, 1.0, 0.6038, 1.0, 0.521, 1.0, 0.6038, 1.0, 0.521, 1.0, 0.6038, 1.0, 0.521, 1.0, 0.6038, 1.0, 0.521, 1.0, 0.6038, 1.0, 0.521, 1.0, 0.6038, 1.0, 0.521, 1.0, 0.6038, 1.0, 0.521, 1.0, 0.6038, 1.0, 0.521, 1.0, 0.6038, 1.0, 0.521, 1.0, 0.6038, 1.0, 0.521, 1.0, 0.6038, 1.0, 0.521, 1.0, 0.6038, 1.0, 0.521, 1.0, 0.6038, 1.0, 0.521, 1.0, 0.6038, 1.0, 0.521, 1.0, 0.6038, 1.0, 0.521, 1.0, 0.6038, 1.0, 0.521, 1.0, 0.6038, 1.0, 0.521, 1.0, 0.6038, 1.0, 0.521, 1.0, 0.6038, 1.0, 0.521, 1.0, 0.6038, 1.0, 0.521, 1.0, 0.6038, 1.0, 0.521, 1.0, 0.6038, 1.0, 0.521, 1.0, 0.6038, 1.0, 0.521, 1.0, 0.6038, 1.0, 0.521, 1.0, 0.6038, 1.0, 0.521, 1.0, 0.6038, 1.0, 0.521, 1.0, 0.6038, 1.0, 0.521, 1.0, 0.6038, 1.0, 0.521, 1.0, 0.6038, 1.0, 0.521, 1.0, 0.6038, 1.0, 0.521, 1.0, 0.6038, 1.0, 0.521, 1.0, 0.6038, 1.0, 0.521, 1.0, 0.6038, 1.0, 0.521, 1.0, 0.6038, 1.0, 0.521, 1.0, 0.6038, 1.0, 0.521, 1.0, 0.6038, 1.0, 0.521, 1.0, 0.6038, 1.0, 0.521, 1.0, 0.6038, 1.0, 0.521, 1.0, 0.6038, 1.0, 0.521, 1.0, 0.6038, 1.0, 0.521, 1.0, 0.6038, 1.0, 0.521, 1.0, 0.6038, 1.0, 0.521, 1.0, 0.6038, 1.0, 0.521, 1.0, 0.6038, 1.0, 0.521, 1.0, 0.6038, 1.0, 0.521, 1.0, 0.6038, 1.0, 0.521, 1.0, 0.6038, 1.0, 0.521, 1.0, 0.6038, 1.0, 0.521, 1.0, 0.6038, 1.0, 0.521, 1.0, 0.6038, 1.0, 0.521, 1.0, 0.6038, 1.0, 0.521, 1.0, 0.6038, 1.0, 0.521, 1.0, 0.6038, 1.0, 0.521, 1.0, 0.6038, 1.0, 0.521, 1.0, 0.6038, 1.0, 0.521, 1.0, 0.6038, 1.0, 0.521, 1.0, 0.6038, 1.0, 0.521, 1.0, 0.6038, 1.0, 0.521, 1.0, 0.6038, 1.0, 0.521, 1.0, 0.6038, 1.0, 0.521, 1.0, 0.6038, 1.0, 0.521, 1.0, 0.6038, 1.0, 0.521, 1.0, 0.6038, 1.0, 0.521, 1.0, 0.6038, 1.0, 0.521, 1.0, 0.6038, 1.0, 0.521, 1.0, 0.6038, 1.0, 0.521, 1.0, 0.6038, 1.0, 0.521, 1.0, 0.6038, 1.0, 0.521, 1.0, 0.6038, 1.0, 0.521, 1.0, 0.6038, 1.0, 0.521, 1.0, 0.6038, 1.0, 0.521, 1.0, 0.6038, 1.0, 0.521, 1.0, 0.6038, 1.0, 0.521, 1.0, 0.6038, 1.0, 0.521, 1.0, 0.6038, 1.0, 0.521, 1.0, 0.6038, 1.0, 0.521, 1.0, 0.6038, 1.0, 0.521, 1.0, 0.6038, 1.0, 0.521, 1.0, 0.6038, 1.0, 0.521, 1.0, 0.6038, 1.0, 0.521, 1.0, 0.6038, 1.0, 0.521, 1.0, 0.6038, 1.0, 0.521, 1.0, 0.6038, 1.0, 0.521, 1.0, 0.6038, 1.0, 0.521, 1.0, 0.6038, 1.0, 0.521, 1.0, 0.6038, 1.0, 0.521, 1.0, 0.6038, 1.0, 0.521, 1.0, 0.6038, 1.0, 0.521, 1.0, 0.6038, 1.0, 0.521, 1.0, 0.6038, 1.0, 0.521, 1.0, 0.6038, 1.0, 0.521, 1.0, 0.6038, 1.0, 0.521, 1.0, 0.6038, 1.0, 0.521, 1.0, 0.6038, 1.0, 0.521, 1.0, 0.6038, 1.0, 0.521, 1.0, 0.6038, 1.0, 0.521, 1.0, 0.6038, 1.0, 0.521, 1.0, 0.6038, 1.0, 0.521, 1.0, 0.6038, 1.0, 0.521, 1.0, 0.6038, 1.0, 0.521, 1.0, 0.6038, 1.0, 0.521, 1.0, 0.6038, 1.0, 0.521, 1.0, 0.6038, 1.0, 0.521, 1.0, 0.6038, 1.0, 0.521, 1.0, 0.6038, 1.0, 0.521, 1.0, 0.6038, 1.0, 0.521, 1.0, 0.6038, 1.0, 0.521, 1.0, 0.6038, 1.0, 0.521, 1.0, 0.6038, 1.0, 0.521, 1.0, 0.6038, 1.0, 0.521, 1.0, 0.6038, 1.0, 0.521, 1.0, 0.6038, 1.0, 0.521, 1.0, 0.6038, 1.0, 0.521, 1.0, 0.6038, 1.0, 0.521, 1.0, 0.6038, 1.0, 0.521, 1.0, 0.6038, 1.0, 0.521, 1.0, 0.6038, 1.0, 0.521, 1.0, 0.6038, 1.0, 0.521, 1.0, 0.6038, 1.0, 0.521, 1.0, 0.6038, 1.0, 0.521, 1.0, 0.6038, 1.0, 0.521, 1.0, 0.6038, 1.0, 0.521, 1.0, 0.6038, 1.0, 0.521, 1.0, 0.6038, 1.0, 0.521, 1.0, 0.6038, 1.0, 0.521, 1.0, 0.6038, 1.0, 0.521, 1.0, 0.6038, 1.0, 0.521, 1.0, 0.6038, 1.0, 0.521, 1.0, 0.6038, 1.0, 0.521, 1.0, 0.6038, 1.0, 0.521, 1.0, 0.6038, 1.0, 0.521, 1.0, 0.6038, 1.0, 0.521, 1.0, 0.6038, 1.0, 0.521, 1.0, 0.6038, 1.0, 0.521, 1.0, 0.6038, 1.0, 0.521, 1.0, 0.6038, 1.0, 0.521, 1.0, 0.6038, 1.0, 0.521, 1.0, 0.6038, 1.0, 0.521, 1.0, 0.6038, 1.0, 0.521, 1.0, 0.6038, 1.0, 0.521, 1.0, 0.6038, 1.0, 0.521, 1.0, 0.6038, 1.0, 0.521, 1.0, 0.6038, 1.0, 0.521, 1.0, 0.6038, 1.0, 0.521, 1.0, 0.6038, 1.0, 0.521, 1.0, 0.6038, 1.0, 0.521, 1.0, 0.6038, 1.0, 0.521, 1.0, 0.6038, 1.0, 0.521, 1.0, 0.6038, 1.0, 0.521, 1.0, 0.6038, 1.0, 0.521, 1.0, 0.6038, 1.0, 0.521, 1.0, 0.6038, 1.0, 0.521, 1.0, 0.6038, 1.0, 0.521, 1.0, 0.6038, 1.0, 0.521, 1.0, 0.6038, 1.0, 0.521, 1.0, 0.6038, 1.0, 0.521, 1.0, 0.6038, 1.0, 0.521, 1.0, 0.6038, 1.0, 0.521, 1.0, 0.6038, 1.0, 0.521, 1.0, 0.6038, 1.0, 0.521, 1.0, 0.6038, 1.0, 0.521, 1.0, 0.6038, 1.0, 0.521, 1.0, 0.6038, 1.0, 0.521, 1.0, 0.6038, 1.0, 0.521, 1.0, 0.6038, 1.0, 0.521, 1.0, 0.6038, 1.0, 0.521, 1.0, 0.6038, 1.0, 0.521, 1.0, 0.6038, 1.0, 0.521, 1.0, 0.6038, 1.0, 0.521, 1.0, 0.6038, 1.0, 0.521, 1.0, 0.6038, 1.0, 0.521, 1.0, 0.6038, 1.0, 0.521, 1.0, 0.6038, 1.0, 0.521, 1.0, 0.6038, 1.0, 0.521, 1.0, 0.6038, 1.0, 0.521, 1.0, 0.6038, 1.0, 0.521, 1.0, 0.6038, 1.0, 0.521, 1.0, 0.6038, 1.0, 0.521, 1.0, 0.6038, 1.0, 0.521, 1.0, 0.6038, 1.0, 0.521, 1.0, 0.6038, 1.0, 0.521, 1.0, 0.6038, 1.0, 0.521, 1.0, 0.6038, 1.0, 0.521, 1.0, 0.6038, 1.0, 0.521, 1.0, 0.6038, 1.0, 0.521, 1.0, 0.6038, 1.0, 0.521, 1.0, 0.6038, 1.0, 0.521, 1.0, 0.6038, 1.0, 0.521, 1.0, 0.6038, 1.0, 0.521, 1.0, 0.6038, 1.0, 0.521, 1.0, 0.6038, 1.0, 0.521, 1.0, 0.6038, 1.0, 0.521, 1.0, 0.6038, 1.0, 0.521, 1.0, 0.6038, 1.0, 0.521, 1.0, 0.6038, 1.0, 0.521, 1.0, 0.6038, 1.0, 0.521, 1.0, 0.6038, 1.0, 0.521, 1.0, 0.6038, 1.0, 0.521, 1.0, 0.6038, 1.0, 0.521, 1.0, 0.6038, 1.0, 0.521, 1.0, 0.6038, 1.0, 0.521, 1.0, 0.6038, 1.0, 0.521, 1.0, 0.6038, 1.0, 0.521, 1.0, 0.6038, 1.0, 0.521, 1.0, 0.6038, 1.0, 0.521, 1.0, 0.6038, 1.0, 0.521, 1.0, 0.6038, 1.0, 0.521, 1.0, 0.6038, 1.0, 0.521, 1.0, 0.6038, 1.0, 0.521, 1.0, 0.6038, 1.0, 0.521, 1.0, 0.6038, 1.0, 0.521, 1.0, 0.6038, 1.0, 0.521, 1.0, 0.6038, 1.0, 0.521, 1.0, 0.6038, 1.0, 0.521, 1.0, 0.6038, 1.0, 0.521, 1.0, 0.6038, 1.0, 0.521, 1.0, 0.6038, 1.0, 0.521, 1.0, 0.6038, 1.0, 0.521, 1.0, 0.6038, 1.0, 0.521, 1.0, 0.6038, 1.0, 0.521, 1.0, 0.6038, 1.0, 0.521, 1.0, 0.6038, 1.0, 0.521, 1.0, 0.6038, 1.0, 0.521, 1.0, 0.6038, 1.0, 0.521, 1.0, 0.6038, 1.0, 0.521, 1.0, 0.6038, 1.0, 0.521, 1.0, 0.6038, 1.0, 0.521, 1.0, 0.6038, 1.0, 0.521, 1.0, 0.6038, 1.0, 0.521, 1.0, 0.6038, 1.0, 0.521, 1.0, 0.6038, 1.0, 0.521, 1.0, 0.6038, 1.0, 0.521, 1.0, 0.6038, 1.0, 0.521, 1.0, 0.6038, 1.0, 0.521, 1.0, 0.6038, 1.0, 0.521, 1.0, 0.6038, 1.0, 0.521, 1.0, 0.6038, 1.0, 0.521, 1.0, 0.6038, 1.0, 0.521, 1.0, 0.6038, 1.0, 0.521, 1.0, 0.6038, 1.0, 0.521, 1.0, 0.6038, 1.0, 0.521, 1.0, 0.6038, 1.0, 0.521, 1.0, 0.6038, 1.0, 0.521, 1.0, 0.6038, 1.0, 0.521, 1.0, 0.6038, 1.0, 0.521, 1.0, 0.6038, 1.0, 0.521, 1.0, 0.6038, 1.0, 0.521, 1.0, 0.6038, 1.0, 0.521, 1.0, 0.6038, 1.0, 0.521, 1.0, 0.6038, 1.0, 0.521, 1.0, 0.6038, 1.0, 0.521, 1.0, 0.6038, 1.0, 0.521, 1.0, 0.6038, 1.0, 0.521, 1.0, 0.6038, 1.0, 0.521, 1.0, 0.6038, 1.0, 0.521, 1.0, 0.6038, 1.0, 0.521, 1.0, 0.6038, 1.0, 0.521, 1.0, 0.6038, 1.0, 0.521, 1.0, 0.6038, 1.0, 0.521, 1.0, 0.6038, 1.0, 0.521, 1.0, 0.6038, 1.0, 0.521, 1.0, 0.6038, 1.0, 0.521, 1.0, 0.6038, 1.0, 0.521, 1.0, 0.6038, 1.0, 0.521, 1.0, 0.6038, 1.0, 0.521, 1.0, 0.6038, 1.0, 0.521, 1.0, 0.6038, 1.0, 0.521, 1.0, 0.6038, 1.0, 0.521, 1.0, 0.6038, 1.0, 0.521, 1.0, 0.6038, 1.0, 0.521, 1.0, 0.6038, 1.0, 0.521, 1.0, 0.6038, 1.0, 0.521, 1.0, 0.6038, 1.0, 0.521, 1.0, 0.6038, 1.0, 0.521, 1.0, 0.6038, 1.0, 0.521, 1.0, 0.6038, 1.0, 0.521, 1.0, 0.6038, 1.0, 0.521, 1.0, 0.6038, 1.0, 0.521, 1.0, 0.6038, 1.0, 0.521, 1.0, 0.6038, 1.0, 0.521, 1.0, 0.6038, 1.0, 0.521, 1.0, 0.6038, 1.0, 0.521, 1.0, 0.6038, 1.0, 0.521, 1.0, 0.6038, 1.0, 0.521, 1.0, 0.6038, 1.0, 0.521, 1.0, 0.6038, 1.0, 0.521, 1.0, 0.6038, 1.0, 0.521, 1.0, 0.6038, 1.0, 0.521, 1.0, 0.6038, 1.0, 0.521, 1.0, 0.6038, 1.0, 0.521, 1.0, 0.6038, 1.0, 0.521, 1.0, 0.6038, 1.0, 0.521, 1.0, 0.6038, 1.0, 0.521, 1.0, 0.6038, 1.0, 0.521, 1.0, 0.6038, 1.0, 0.521, 1.0, 0.6038, 1.0, 0.521, 1.0, 0.6038, 1.0, 0.521, 1.0, 0.6038, 1.0, 0.521, 1.0, 0.6038, 1.0, 0.521, 1.0, 0.6038, 1.0, 0.521, 1.0, 0.6038, 1.0, 0.521, 1.0, 0.6038, 1.0, 0.521, 1.0, 0.6038, 1.0, 0.521, 1.0, 0.6038, 1.0, 0.521, 1.0, 0.6038, 1.0, 0.521, 1.0, 0.6038, 1.0, 0.521, 1.0, 0.6038, 1.0, 0.521, 1.0, 0.6038, 1.0, 0.521, 1.0, 0.6038, 1.0, 0.521, 1.0, 0.6038, 1.0, 0.521, 1.0, 0.6038, 1.0, 0.521, 1.0, 0.6038, 1.0, 0.521, 1.0, 0.6038, 1.0, 0.521, 1.0, 0.6038, 1.0, 0.521, 1.0, 0.6038, 1.0, 0.521, 1.0, 0.6038, 1.0, 0.521, 1.0, 0.6038, 1.0, 0.521, 1.0, 0.6038, 1.0, 0.521, 1.0, 0.6038, 1.0, 0.521, 1.0, 0.6038, 1.0, 0.521, 1.0, 0.6038, 1.0, 0.521, 1.0, 0.6038, 1.0, 0.521, 1.0, 0.6038, 1.0, 0.521, 1.0, 0.6038, 1.0, 0.521, 1.0, 0.6038, 1.0, 0.521, 1.0, 0.6038, 1.0, 0.521, 1.0, 0.6038, 1.0, 0.521, 1.0, 0.6038, 1.0, 0.521, 1.0, 0.6038, 1.0, 0.521, 1.0, 0.6038, 1.0, 0.521, 1.0, 0.6038, 1.0, 0.521, 1.0, 0.6038, 1.0, 0.521, 1.0, 0.6038, 1.0, 0.521, 1.0, 0.6038, 1.0, 0.521, 1.0, 0.6038, 1.0, 0.521, 1.0, 0.6038, 1.0, 0.521, 1.0, 0.6038, 1.0, 0.521, 1.0, 0.6038, 1.0, 0.521, 1.0, 0.6038, 1.0, 0.521, 1.0, 0.6038, 1.0, 0.521, 1.0, 0.6038, 1.0, 0.521, 1.0, 0.6038, 1.0, 0.521, 1.0, 0.6038, 1.0, 0.521, 1.0, 0.6038, 1.0, 0.521, 1.0, 0.6038, 1.0, 0.521, 1.0, 0.6038, 1.0, 0.521, 1.0, 0.6038, 1.0, 0.521, 1.0, 0.6038, 1.0, 0.521, 1.0, 0.6038, 1.0, 0.521, 1.0, 0.6038, 1.0, 0.521, 1.0, 0.6038, 1.0, 0.521, 1.0, 0.6038, 1.0, 0.521, 1.0, 0.6038, 1.0, 0.521, 1.0, 0.6038, 1.0, 0.521, 1.0, 0.6038, 1.0, 0.521, 1.0, 0.6038, 1.0, 0.521, 1.0, 0.6038, 1.0, 0.521, 1.0, 0.6038, 1.0, 0.521, 1.0, 0.6038, 1.0, 0.521, 1.0, 0.6038, 1.0, 0.521, 1.0, 0.6038, 1.0, 0.521, 1.0, 0.6038, 1.0, 0.521, 1.0, 0.6038, 1.0, 0.521, 1.0, 0.6038, 1.0, 0.521, 1.0, 0.6038, 1.0, 0.521, 1.0, 0.6038, 1.0, 0.521, 1.0, 0.6038, 1.0, 0.521, 1.0, 0.6038, 1.0, 0.521, 1.0, 0.6038, 1.0, 0.521, 1.0, 0.6038, 1.0, 0.521, 1.0, 0.6038, 1.0, 0.521, 1.0, 0.6038, 1.0, 0.521, 1.0, 0.6038, 1.0, 0.521, 1.0, 0.6038, 1.0, 0.521, 1.0, 0.6038, 1.0, 0.521, 1.0, 0.6038, 1.0, 0.521, 1.0, 0.6038, 1.0, 0.521, 1.0, 0.6038, 1.0, 0.521, 1.0, 0.6038, 1.0, 0.521, 1.0, 0.6038, 1.0, 0.521, 1.0, 0.6038, 1.0, 0.521, 1.0, 0.6038, 1.0, 0.521, 1.0, 0.6038, 1.0, 0.521, 1.0, 0.6038, 1.0, 0.521, 1.0, 0.6038, 1.0, 0.521, 1.0, 0.6038, 1.0, 0.521, 1.0, 0.6038, 1.0, 0.521, 1.0, 0.6038, 1.0, 0.521, 1.0, 0.6038, 1.0, 0.521, 1.0, 0.6038, 1.0, 0.521, 1.0, 0.6038, 1.0, 0.521, 1.0, 0.6038, 1.0, 0.521, 1.0, 0.6038, 1.0, 0.521, 1.0, 0.6038, 1.0, 0.521, 1.0, 0.6038, 1.0, 0.521, 1.0, 0.6038, 1.0, 0.521, 1.0, 0.6038, 1.0, 0.521, 1.0, 0.6038, 1.0, 0.521, 1.0, 0.6038, 1.0, 0.521, 1.0, 0.6038, 1.0, 0.521, 1.0, 0.6038, 1.0, 0.521, 1.0, 0.6038, 1.0, 0.521, 1.0, 0.6038, 1.0, 0.521, 1.0])
me_cylinder_006.use_remesh_preserve_volume = False
me_cylinder_006.use_remesh_preserve_attributes = False
me_cylinder_006.use_mirror_vertex_groups = False
me_cylinder_006.update()

# ---- objects
ob_cylinder = bpy.data.objects.new('Cylinder', me_cylinder_006)

# ---- transforms, parenting, visibility, modifiers, constraints
ob_cylinder.location = (0.0, 0.0, 0.25)
ob_cylinder.lineart.crease_threshold = 0.0

# ---- collection membership
col_collection_1.objects.link(ob_cylinder)

# ---- scene / render settings (as saved in the file)
scene.frame_start = 1; scene.frame_end = 250; scene.frame_set(1)
scene.render.engine = 'BLENDER_EEVEE_NEXT'
scene.render.image_settings.color_mode = 'RGB'
scene.render.image_settings.compression = 90
scene.render.resolution_percentage = 50
scene.render.dither_intensity = 0.0
scene.cycles.use_denoising = False
scene.cycles.samples = 10
scene.cycles.sampling_pattern = 'TABULATED_SOBOL'
scene.cycles.light_sampling_threshold = 0.0
scene.cycles.use_adaptive_sampling = False
scene.cycles.use_light_tree = False
scene.cycles.blur_glossy = 0.0
scene.cycles.volume_bounces = 1
scene.cycles.pixel_filter_type = 'GAUSSIAN'
scene.cycles.sample_clamp_indirect = 0.0
scene.view_settings.view_transform = 'Standard'
bpy.context.view_layer.update()

# ---- added for rendering (the .blend has no active camera and no usable light): camera, sun
cam_auto = bpy.data.cameras.new('AutoCamera')
cam_auto.lens = 50.0
cam_auto.sensor_width = 36.0
cam_auto.clip_end = 1000.0
ob_auto_camera = bpy.data.objects.new('AutoCamera', cam_auto)
scene.collection.objects.link(ob_auto_camera)
ob_auto_camera.location = (2.25474, -4.09886, 2.98257)
ob_auto_camera.rotation_euler = (1.09748, -7.21219e-08, 0.694738)
scene.camera = ob_auto_camera
light_auto_sun = bpy.data.lights.new('AutoSun', 'SUN')
light_auto_sun.energy = 3.0
light_auto_sun.angle = 0.0523599
ob_auto_sun = bpy.data.objects.new('AutoSun', light_auto_sun)
scene.collection.objects.link(ob_auto_sun)
ob_auto_sun.rotation_euler = (0.872665, 0.174533, 0.523599)
bpy.context.view_layer.update()

